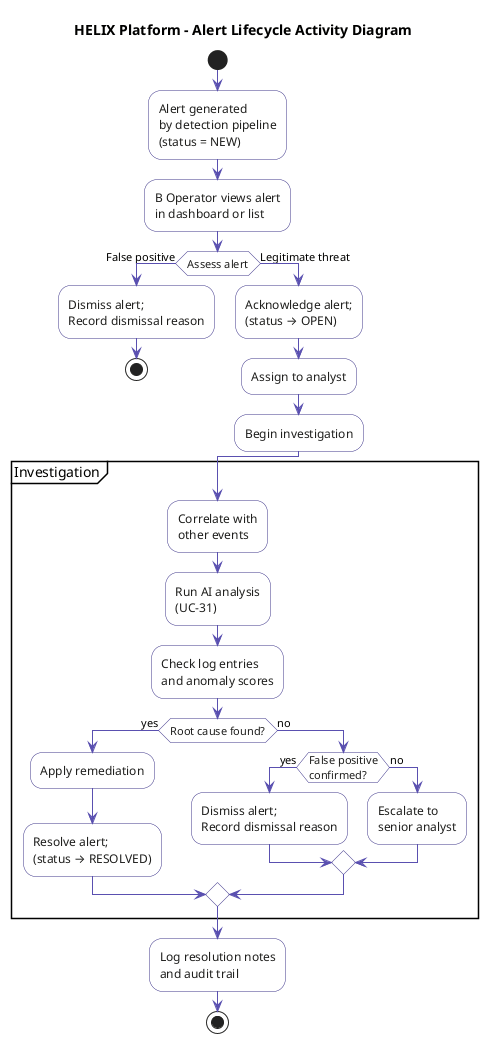

The diagram above was rendered by PlantUML. Its source (embedded in the PNG):
@startuml activity_alert_lifecycle
title HELIX Platform - Alert Lifecycle Activity Diagram

skinparam shadowing false
skinparam activityBorderColor #3C3489
skinparam activityBackgroundColor #FFFFFF
skinparam activityFontColor #1E1E1C
skinparam arrowColor #5A50B0
skinparam noteBackgroundColor #F8F7F4
skinparam noteBorderColor #CCCAC0

start

:Alert generated\nby detection pipeline\n(status = NEW);

:B Operator views alert\nin dashboard or list;

if (Assess alert) then (False positive)
  :Dismiss alert;\nRecord dismissal reason;
  stop
else (Legitimate threat)
  :Acknowledge alert;\n(status → OPEN);
  :Assign to analyst;
  :Begin investigation;
endif

partition "Investigation" {
  :Correlate with\nother events;
  :Run AI analysis\n(UC-31);
  :Check log entries\nand anomaly scores;

  if (Root cause found?) then (yes)
    :Apply remediation;
    :Resolve alert;\n(status → RESOLVED);
  else (no)
    if (False positive\nconfirmed?) then (yes)
      :Dismiss alert;\nRecord dismissal reason;
    else (no)
      :Escalate to\nsenior analyst;
    endif
  endif
}

:Log resolution notes\nand audit trail;

stop

@enduml